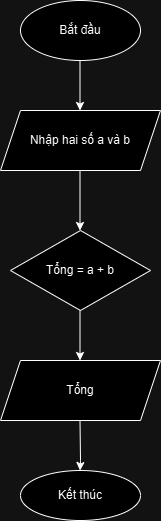

The diagram above was exported from draw.io. Its source (the exported page's mxGraphModel, read from the mxfile embedded in the PNG):
<mxGraphModel dx="1434" dy="772" grid="1" gridSize="10" guides="1" tooltips="1" connect="1" arrows="1" fold="1" page="1" pageScale="1" pageWidth="850" pageHeight="1100" math="0" shadow="0">
  <root>
    <mxCell id="0" />
    <mxCell id="1" parent="0" />
    <mxCell id="zLkZV7W5hIjRqd5pdIv6-1" value="Bắt đầu" style="ellipse;whiteSpace=wrap;html=1;" parent="1" vertex="1">
      <mxGeometry x="340" y="80" width="120" height="60" as="geometry" />
    </mxCell>
    <mxCell id="zLkZV7W5hIjRqd5pdIv6-2" value="" style="endArrow=classic;html=1;rounded=0;" parent="1" edge="1">
      <mxGeometry width="50" height="50" relative="1" as="geometry">
        <mxPoint x="399.5" y="140" as="sourcePoint" />
        <mxPoint x="399.5" y="190" as="targetPoint" />
      </mxGeometry>
    </mxCell>
    <mxCell id="zLkZV7W5hIjRqd5pdIv6-3" value="Nhập hai số a và b" style="shape=parallelogram;perimeter=parallelogramPerimeter;whiteSpace=wrap;html=1;fixedSize=1;" parent="1" vertex="1">
      <mxGeometry x="320" y="190" width="160" height="60" as="geometry" />
    </mxCell>
    <mxCell id="zLkZV7W5hIjRqd5pdIv6-5" value="Tổng = a + b" style="rhombus;whiteSpace=wrap;html=1;" parent="1" vertex="1">
      <mxGeometry x="330" y="310" width="140" height="80" as="geometry" />
    </mxCell>
    <mxCell id="zLkZV7W5hIjRqd5pdIv6-6" value="" style="endArrow=classic;html=1;rounded=0;" parent="1" edge="1">
      <mxGeometry width="50" height="50" relative="1" as="geometry">
        <mxPoint x="399.5" y="500" as="sourcePoint" />
        <mxPoint x="399.5" y="550" as="targetPoint" />
        <Array as="points">
          <mxPoint x="400" y="540" />
        </Array>
      </mxGeometry>
    </mxCell>
    <mxCell id="zLkZV7W5hIjRqd5pdIv6-7" value="" style="endArrow=classic;html=1;rounded=0;" parent="1" edge="1">
      <mxGeometry width="50" height="50" relative="1" as="geometry">
        <mxPoint x="399.5" y="390" as="sourcePoint" />
        <mxPoint x="399.5" y="440" as="targetPoint" />
      </mxGeometry>
    </mxCell>
    <mxCell id="zLkZV7W5hIjRqd5pdIv6-8" value="" style="endArrow=classic;html=1;rounded=0;" parent="1" edge="1">
      <mxGeometry width="50" height="50" relative="1" as="geometry">
        <mxPoint x="399.5" y="250" as="sourcePoint" />
        <mxPoint x="399.5" y="310" as="targetPoint" />
      </mxGeometry>
    </mxCell>
    <mxCell id="zLkZV7W5hIjRqd5pdIv6-9" value="Tổng" style="shape=parallelogram;perimeter=parallelogramPerimeter;whiteSpace=wrap;html=1;fixedSize=1;" parent="1" vertex="1">
      <mxGeometry x="320" y="440" width="160" height="60" as="geometry" />
    </mxCell>
    <mxCell id="zLkZV7W5hIjRqd5pdIv6-10" value="Kết thúc" style="ellipse;whiteSpace=wrap;html=1;" parent="1" vertex="1">
      <mxGeometry x="340" y="550" width="120" height="50" as="geometry" />
    </mxCell>
  </root>
</mxGraphModel>